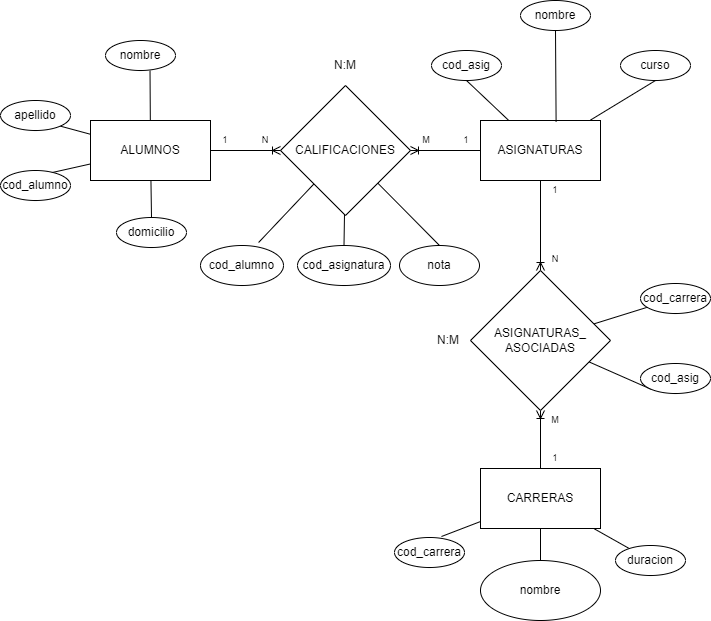

The diagram above was exported from draw.io. Its source (the exported page's mxGraphModel, read from the mxfile embedded in the PNG):
<mxGraphModel dx="880" dy="485" grid="1" gridSize="10" guides="1" tooltips="1" connect="1" arrows="1" fold="1" page="1" pageScale="1" pageWidth="827" pageHeight="1169" math="0" shadow="0">
  <root>
    <mxCell id="0" />
    <mxCell id="1" parent="0" />
    <mxCell id="Aq9LVEX5dojz8AcEyIv9-44" style="rounded=0;orthogonalLoop=1;jettySize=auto;html=1;entryX=0.7;entryY=-0.075;entryDx=0;entryDy=0;entryPerimeter=0;endArrow=none;endFill=0;" parent="1" source="Aq9LVEX5dojz8AcEyIv9-1" target="Aq9LVEX5dojz8AcEyIv9-41" edge="1">
      <mxGeometry relative="1" as="geometry" />
    </mxCell>
    <mxCell id="Aq9LVEX5dojz8AcEyIv9-45" style="rounded=0;orthogonalLoop=1;jettySize=auto;html=1;entryX=0.5;entryY=0;entryDx=0;entryDy=0;endArrow=none;endFill=0;" parent="1" source="Aq9LVEX5dojz8AcEyIv9-1" target="Aq9LVEX5dojz8AcEyIv9-42" edge="1">
      <mxGeometry relative="1" as="geometry" />
    </mxCell>
    <mxCell id="Aq9LVEX5dojz8AcEyIv9-46" style="rounded=0;orthogonalLoop=1;jettySize=auto;html=1;entryX=0.5;entryY=0;entryDx=0;entryDy=0;endArrow=none;endFill=0;" parent="1" source="Aq9LVEX5dojz8AcEyIv9-1" target="Aq9LVEX5dojz8AcEyIv9-43" edge="1">
      <mxGeometry relative="1" as="geometry" />
    </mxCell>
    <mxCell id="Aq9LVEX5dojz8AcEyIv9-1" value="CALIFICACIONES" style="rhombus;whiteSpace=wrap;html=1;" parent="1" vertex="1">
      <mxGeometry x="310" y="175" width="130" height="130" as="geometry" />
    </mxCell>
    <mxCell id="Aq9LVEX5dojz8AcEyIv9-33" style="rounded=0;orthogonalLoop=1;jettySize=auto;html=1;entryX=0.636;entryY=1.006;entryDx=0;entryDy=0;entryPerimeter=0;endArrow=none;endFill=0;" parent="1" source="Aq9LVEX5dojz8AcEyIv9-2" target="Aq9LVEX5dojz8AcEyIv9-5" edge="1">
      <mxGeometry relative="1" as="geometry" />
    </mxCell>
    <mxCell id="Aq9LVEX5dojz8AcEyIv9-34" style="rounded=0;orthogonalLoop=1;jettySize=auto;html=1;entryX=1;entryY=1;entryDx=0;entryDy=0;endArrow=none;endFill=0;" parent="1" source="Aq9LVEX5dojz8AcEyIv9-2" target="Aq9LVEX5dojz8AcEyIv9-6" edge="1">
      <mxGeometry relative="1" as="geometry" />
    </mxCell>
    <mxCell id="Aq9LVEX5dojz8AcEyIv9-35" style="rounded=0;orthogonalLoop=1;jettySize=auto;html=1;entryX=0.5;entryY=0;entryDx=0;entryDy=0;endArrow=none;endFill=0;" parent="1" source="Aq9LVEX5dojz8AcEyIv9-2" target="Aq9LVEX5dojz8AcEyIv9-8" edge="1">
      <mxGeometry relative="1" as="geometry" />
    </mxCell>
    <mxCell id="Aq9LVEX5dojz8AcEyIv9-36" style="rounded=0;orthogonalLoop=1;jettySize=auto;html=1;entryX=0.688;entryY=0.094;entryDx=0;entryDy=0;entryPerimeter=0;endArrow=none;endFill=0;" parent="1" source="Aq9LVEX5dojz8AcEyIv9-2" target="Aq9LVEX5dojz8AcEyIv9-7" edge="1">
      <mxGeometry relative="1" as="geometry" />
    </mxCell>
    <mxCell id="Aq9LVEX5dojz8AcEyIv9-38" style="edgeStyle=orthogonalEdgeStyle;rounded=0;orthogonalLoop=1;jettySize=auto;html=1;endArrow=ERoneToMany;endFill=0;exitX=1;exitY=0.5;exitDx=0;exitDy=0;" parent="1" source="Aq9LVEX5dojz8AcEyIv9-2" target="Aq9LVEX5dojz8AcEyIv9-1" edge="1">
      <mxGeometry relative="1" as="geometry" />
    </mxCell>
    <mxCell id="Aq9LVEX5dojz8AcEyIv9-2" value="ALUMNOS" style="rounded=0;whiteSpace=wrap;html=1;" parent="1" vertex="1">
      <mxGeometry x="120" y="210" width="120" height="60" as="geometry" />
    </mxCell>
    <mxCell id="Aq9LVEX5dojz8AcEyIv9-39" style="edgeStyle=orthogonalEdgeStyle;rounded=0;orthogonalLoop=1;jettySize=auto;html=1;endArrow=ERoneToMany;endFill=0;" parent="1" source="Aq9LVEX5dojz8AcEyIv9-3" target="Aq9LVEX5dojz8AcEyIv9-1" edge="1">
      <mxGeometry relative="1" as="geometry" />
    </mxCell>
    <mxCell id="DmeEnXWUrizXepNUNIs_-1" style="rounded=0;orthogonalLoop=1;jettySize=auto;html=1;entryX=0.5;entryY=1;entryDx=0;entryDy=0;endArrow=none;endFill=0;" edge="1" parent="1" source="Aq9LVEX5dojz8AcEyIv9-3" target="Aq9LVEX5dojz8AcEyIv9-10">
      <mxGeometry relative="1" as="geometry">
        <mxPoint x="670" y="180" as="targetPoint" />
      </mxGeometry>
    </mxCell>
    <mxCell id="DmeEnXWUrizXepNUNIs_-4" style="rounded=0;orthogonalLoop=1;jettySize=auto;html=1;entryX=0.5;entryY=1;entryDx=0;entryDy=0;endArrow=none;endFill=0;" edge="1" parent="1" source="Aq9LVEX5dojz8AcEyIv9-3" target="DmeEnXWUrizXepNUNIs_-3">
      <mxGeometry relative="1" as="geometry" />
    </mxCell>
    <mxCell id="DmeEnXWUrizXepNUNIs_-19" style="edgeStyle=orthogonalEdgeStyle;rounded=0;orthogonalLoop=1;jettySize=auto;html=1;endArrow=ERoneToMany;endFill=0;" edge="1" parent="1" source="Aq9LVEX5dojz8AcEyIv9-3" target="DmeEnXWUrizXepNUNIs_-11">
      <mxGeometry relative="1" as="geometry" />
    </mxCell>
    <mxCell id="Aq9LVEX5dojz8AcEyIv9-3" value="ASIGNATURAS" style="rounded=0;whiteSpace=wrap;html=1;" parent="1" vertex="1">
      <mxGeometry x="510" y="210" width="120" height="60" as="geometry" />
    </mxCell>
    <mxCell id="Aq9LVEX5dojz8AcEyIv9-5" value="nombre" style="ellipse;whiteSpace=wrap;html=1;" parent="1" vertex="1">
      <mxGeometry x="135" y="130" width="70" height="30" as="geometry" />
    </mxCell>
    <mxCell id="Aq9LVEX5dojz8AcEyIv9-6" value="apellido" style="ellipse;whiteSpace=wrap;html=1;" parent="1" vertex="1">
      <mxGeometry x="30" y="190" width="70" height="30" as="geometry" />
    </mxCell>
    <mxCell id="Aq9LVEX5dojz8AcEyIv9-7" value="cod_alumno" style="ellipse;whiteSpace=wrap;html=1;" parent="1" vertex="1">
      <mxGeometry x="30" y="260" width="70" height="30" as="geometry" />
    </mxCell>
    <mxCell id="Aq9LVEX5dojz8AcEyIv9-8" value="domicilio" style="ellipse;whiteSpace=wrap;html=1;" parent="1" vertex="1">
      <mxGeometry x="146" y="307" width="70" height="30" as="geometry" />
    </mxCell>
    <mxCell id="Aq9LVEX5dojz8AcEyIv9-9" value="nombre" style="ellipse;whiteSpace=wrap;html=1;" parent="1" vertex="1">
      <mxGeometry x="550" y="90" width="70" height="30" as="geometry" />
    </mxCell>
    <mxCell id="Aq9LVEX5dojz8AcEyIv9-10" value="curso" style="ellipse;whiteSpace=wrap;html=1;" parent="1" vertex="1">
      <mxGeometry x="650" y="140" width="70" height="30" as="geometry" />
    </mxCell>
    <mxCell id="Aq9LVEX5dojz8AcEyIv9-30" value="" style="endArrow=none;html=1;rounded=0;entryX=0.5;entryY=1;entryDx=0;entryDy=0;exitX=0.63;exitY=0.023;exitDx=0;exitDy=0;exitPerimeter=0;" parent="1" source="Aq9LVEX5dojz8AcEyIv9-3" target="Aq9LVEX5dojz8AcEyIv9-9" edge="1">
      <mxGeometry width="50" height="50" relative="1" as="geometry">
        <mxPoint x="570" y="210" as="sourcePoint" />
        <mxPoint x="620" y="160" as="targetPoint" />
      </mxGeometry>
    </mxCell>
    <mxCell id="Aq9LVEX5dojz8AcEyIv9-41" value="cod_alumno" style="ellipse;whiteSpace=wrap;html=1;" parent="1" vertex="1">
      <mxGeometry x="230" y="335" width="83" height="40" as="geometry" />
    </mxCell>
    <mxCell id="Aq9LVEX5dojz8AcEyIv9-42" value="cod_asignatura" style="ellipse;whiteSpace=wrap;html=1;" parent="1" vertex="1">
      <mxGeometry x="327" y="335" width="93" height="40" as="geometry" />
    </mxCell>
    <mxCell id="Aq9LVEX5dojz8AcEyIv9-43" value="nota" style="ellipse;whiteSpace=wrap;html=1;" parent="1" vertex="1">
      <mxGeometry x="429" y="335" width="80" height="40" as="geometry" />
    </mxCell>
    <mxCell id="Aq9LVEX5dojz8AcEyIv9-47" value="N:M" style="text;html=1;strokeColor=none;fillColor=none;align=center;verticalAlign=middle;whiteSpace=wrap;rounded=0;" parent="1" vertex="1">
      <mxGeometry x="345" y="140" width="60" height="30" as="geometry" />
    </mxCell>
    <mxCell id="Aq9LVEX5dojz8AcEyIv9-48" value="1" style="text;html=1;strokeColor=none;fillColor=none;align=center;verticalAlign=middle;whiteSpace=wrap;rounded=0;fontSize=9;" parent="1" vertex="1">
      <mxGeometry x="240" y="220" width="30" height="20" as="geometry" />
    </mxCell>
    <mxCell id="Aq9LVEX5dojz8AcEyIv9-49" value="N" style="text;html=1;strokeColor=none;fillColor=none;align=center;verticalAlign=middle;whiteSpace=wrap;rounded=0;fontSize=9;" parent="1" vertex="1">
      <mxGeometry x="280" y="220" width="30" height="20" as="geometry" />
    </mxCell>
    <mxCell id="Aq9LVEX5dojz8AcEyIv9-50" value="M" style="text;html=1;strokeColor=none;fillColor=none;align=center;verticalAlign=middle;whiteSpace=wrap;rounded=0;fontSize=9;" parent="1" vertex="1">
      <mxGeometry x="441" y="220" width="30" height="20" as="geometry" />
    </mxCell>
    <mxCell id="Aq9LVEX5dojz8AcEyIv9-51" value="1" style="text;html=1;strokeColor=none;fillColor=none;align=center;verticalAlign=middle;whiteSpace=wrap;rounded=0;fontSize=9;" parent="1" vertex="1">
      <mxGeometry x="481" y="220" width="30" height="20" as="geometry" />
    </mxCell>
    <mxCell id="DmeEnXWUrizXepNUNIs_-8" style="rounded=0;orthogonalLoop=1;jettySize=auto;html=1;entryX=0.671;entryY=-0.033;entryDx=0;entryDy=0;entryPerimeter=0;endArrow=none;endFill=0;" edge="1" parent="1" source="DmeEnXWUrizXepNUNIs_-2" target="DmeEnXWUrizXepNUNIs_-5">
      <mxGeometry relative="1" as="geometry" />
    </mxCell>
    <mxCell id="DmeEnXWUrizXepNUNIs_-9" style="rounded=0;orthogonalLoop=1;jettySize=auto;html=1;entryX=0.5;entryY=0;entryDx=0;entryDy=0;endArrow=none;endFill=0;" edge="1" parent="1" source="DmeEnXWUrizXepNUNIs_-2" target="DmeEnXWUrizXepNUNIs_-6">
      <mxGeometry relative="1" as="geometry" />
    </mxCell>
    <mxCell id="DmeEnXWUrizXepNUNIs_-10" style="rounded=0;orthogonalLoop=1;jettySize=auto;html=1;endArrow=none;endFill=0;" edge="1" parent="1" source="DmeEnXWUrizXepNUNIs_-2" target="DmeEnXWUrizXepNUNIs_-7">
      <mxGeometry relative="1" as="geometry" />
    </mxCell>
    <mxCell id="DmeEnXWUrizXepNUNIs_-18" style="edgeStyle=orthogonalEdgeStyle;rounded=0;orthogonalLoop=1;jettySize=auto;html=1;endArrow=ERoneToMany;endFill=0;" edge="1" parent="1" source="DmeEnXWUrizXepNUNIs_-2" target="DmeEnXWUrizXepNUNIs_-11">
      <mxGeometry relative="1" as="geometry" />
    </mxCell>
    <mxCell id="DmeEnXWUrizXepNUNIs_-2" value="CARRERAS" style="rounded=0;whiteSpace=wrap;html=1;" vertex="1" parent="1">
      <mxGeometry x="510" y="558" width="120" height="60" as="geometry" />
    </mxCell>
    <mxCell id="DmeEnXWUrizXepNUNIs_-3" value="cod_asig" style="ellipse;whiteSpace=wrap;html=1;" vertex="1" parent="1">
      <mxGeometry x="461" y="140" width="70" height="30" as="geometry" />
    </mxCell>
    <mxCell id="DmeEnXWUrizXepNUNIs_-5" value="cod_carrera" style="ellipse;whiteSpace=wrap;html=1;" vertex="1" parent="1">
      <mxGeometry x="424" y="627" width="70" height="30" as="geometry" />
    </mxCell>
    <mxCell id="DmeEnXWUrizXepNUNIs_-6" value="nombre" style="ellipse;whiteSpace=wrap;html=1;" vertex="1" parent="1">
      <mxGeometry x="510" y="650" width="120" height="60" as="geometry" />
    </mxCell>
    <mxCell id="DmeEnXWUrizXepNUNIs_-7" value="duracion" style="ellipse;whiteSpace=wrap;html=1;" vertex="1" parent="1">
      <mxGeometry x="645" y="635" width="70" height="30" as="geometry" />
    </mxCell>
    <mxCell id="DmeEnXWUrizXepNUNIs_-16" style="rounded=0;orthogonalLoop=1;jettySize=auto;html=1;endArrow=none;endFill=0;" edge="1" parent="1" source="DmeEnXWUrizXepNUNIs_-11" target="DmeEnXWUrizXepNUNIs_-14">
      <mxGeometry relative="1" as="geometry" />
    </mxCell>
    <mxCell id="DmeEnXWUrizXepNUNIs_-17" style="rounded=0;orthogonalLoop=1;jettySize=auto;html=1;entryX=0;entryY=1;entryDx=0;entryDy=0;endArrow=none;endFill=0;" edge="1" parent="1" source="DmeEnXWUrizXepNUNIs_-11" target="DmeEnXWUrizXepNUNIs_-15">
      <mxGeometry relative="1" as="geometry" />
    </mxCell>
    <mxCell id="DmeEnXWUrizXepNUNIs_-11" value="ASIGNATURAS_&lt;br&gt;ASOCIADAS" style="rhombus;whiteSpace=wrap;html=1;" vertex="1" parent="1">
      <mxGeometry x="500" y="360" width="140" height="140" as="geometry" />
    </mxCell>
    <mxCell id="DmeEnXWUrizXepNUNIs_-14" value="cod_carrera" style="ellipse;whiteSpace=wrap;html=1;" vertex="1" parent="1">
      <mxGeometry x="670" y="373" width="70" height="30" as="geometry" />
    </mxCell>
    <mxCell id="DmeEnXWUrizXepNUNIs_-15" value="cod_asig" style="ellipse;whiteSpace=wrap;html=1;" vertex="1" parent="1">
      <mxGeometry x="670" y="453" width="70" height="30" as="geometry" />
    </mxCell>
    <mxCell id="DmeEnXWUrizXepNUNIs_-20" value="N:M" style="text;html=1;strokeColor=none;fillColor=none;align=center;verticalAlign=middle;whiteSpace=wrap;rounded=0;" vertex="1" parent="1">
      <mxGeometry x="448" y="415" width="60" height="30" as="geometry" />
    </mxCell>
    <mxCell id="DmeEnXWUrizXepNUNIs_-21" value="1" style="text;html=1;strokeColor=none;fillColor=none;align=center;verticalAlign=middle;whiteSpace=wrap;rounded=0;fontSize=9;" vertex="1" parent="1">
      <mxGeometry x="570" y="270" width="30" height="20" as="geometry" />
    </mxCell>
    <mxCell id="DmeEnXWUrizXepNUNIs_-23" value="N" style="text;html=1;strokeColor=none;fillColor=none;align=center;verticalAlign=middle;whiteSpace=wrap;rounded=0;fontSize=9;" vertex="1" parent="1">
      <mxGeometry x="570" y="339" width="30" height="20" as="geometry" />
    </mxCell>
    <mxCell id="DmeEnXWUrizXepNUNIs_-24" value="M" style="text;html=1;strokeColor=none;fillColor=none;align=center;verticalAlign=middle;whiteSpace=wrap;rounded=0;fontSize=9;" vertex="1" parent="1">
      <mxGeometry x="570" y="500" width="30" height="20" as="geometry" />
    </mxCell>
    <mxCell id="DmeEnXWUrizXepNUNIs_-25" value="1" style="text;html=1;strokeColor=none;fillColor=none;align=center;verticalAlign=middle;whiteSpace=wrap;rounded=0;fontSize=9;" vertex="1" parent="1">
      <mxGeometry x="570" y="538" width="30" height="20" as="geometry" />
    </mxCell>
  </root>
</mxGraphModel>